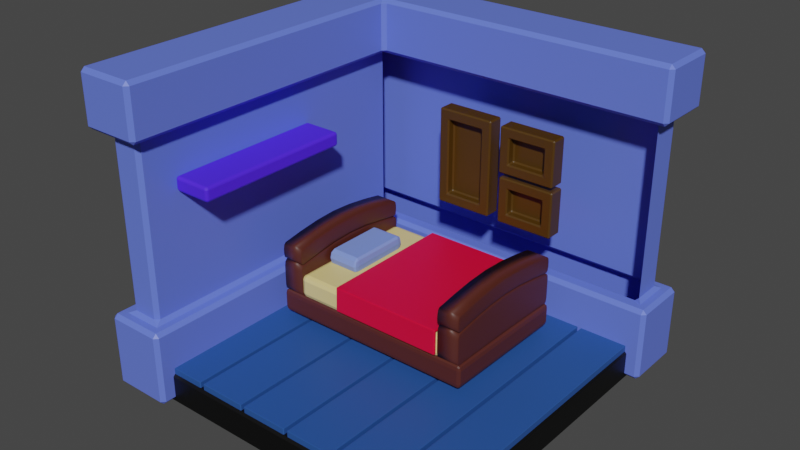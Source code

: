 # Source: test1.blend  (saved by Blender 3.6.13; exported with 4.5.12 LTS)
import bpy
from mathutils import Matrix  # noqa: F401  (used for matrix-valued properties, if any)

bpy.ops.wm.read_factory_settings(use_empty=True)
scene = bpy.context.scene
scene.name = 'Scene'

# ---- materials (node trees are filled in below, after node groups)
mat_floor = bpy.data.materials.new('floor')
mat_floor.use_transparent_shadow = False
mat_planks = bpy.data.materials.new('planks')
mat_planks.use_transparent_shadow = False
mat_wall = bpy.data.materials.new('wall')
mat_wall.use_transparent_shadow = False
mat_photo_frame = bpy.data.materials.new('photo frame')
mat_photo_frame.use_transparent_shadow = False
mat_shelf = bpy.data.materials.new('shelf')
mat_shelf.use_transparent_shadow = False
mat_bed_frame = bpy.data.materials.new('bed frame')
mat_bed_frame.use_transparent_shadow = False
mat_mattress = bpy.data.materials.new('mattress')
mat_mattress.use_transparent_shadow = False
mat_blanket = bpy.data.materials.new('blanket')
mat_blanket.use_transparent_shadow = False
mat_pillow = bpy.data.materials.new('pillow')
mat_pillow.use_transparent_shadow = False

# ---- material node trees
mat_floor.use_nodes = True; mat_floor.node_tree.nodes.clear()
_N = mat_floor.node_tree.nodes; _L = mat_floor.node_tree.links
n0 = _N.new('ShaderNodeBsdfPrincipled'); n0.name = 'Principled BSDF'; n0.location = (10, 300)
n0.distribution = 'GGX'
n0.subsurface_method = 'RANDOM_WALK_SKIN'
n0.inputs[0].default_value = (0.0, 0.0, 0.0, 1.0)
n0.inputs[3].default_value = 1.45
n0.inputs[27].default_value = (0.0, 0.0, 0.0, 1.0)
n0.inputs[28].default_value = 1.0
n1 = _N.new('ShaderNodeOutputMaterial'); n1.name = 'Material Output'; n1.location = (300, 300)
_L.new(n0.outputs[0], n1.inputs[0])
n1.is_active_output = True
mat_planks.use_nodes = True; mat_planks.node_tree.nodes.clear()
_N = mat_planks.node_tree.nodes; _L = mat_planks.node_tree.links
n0 = _N.new('ShaderNodeBsdfPrincipled'); n0.name = 'Principled BSDF'; n0.location = (10, 300)
n0.distribution = 'GGX'
n0.subsurface_method = 'RANDOM_WALK_SKIN'
n0.inputs[0].default_value = (0.0214, 0.08696, 0.3262, 1.0)
n0.inputs[3].default_value = 1.45
n0.inputs[27].default_value = (0.0, 0.0, 0.0, 1.0)
n0.inputs[28].default_value = 1.0
n1 = _N.new('ShaderNodeOutputMaterial'); n1.name = 'Material Output'; n1.location = (300, 300)
_L.new(n0.outputs[0], n1.inputs[0])
n1.is_active_output = True
mat_wall.use_nodes = True; mat_wall.node_tree.nodes.clear()
_N = mat_wall.node_tree.nodes; _L = mat_wall.node_tree.links
n0 = _N.new('ShaderNodeBsdfPrincipled'); n0.name = 'Principled BSDF'; n0.location = (10, 300)
n0.distribution = 'GGX'
n0.subsurface_method = 'RANDOM_WALK_SKIN'
n0.inputs[0].default_value = (0.1269, 0.1909, 0.8, 1.0)
n0.inputs[3].default_value = 1.45
n0.inputs[27].default_value = (0.0, 0.0, 0.0, 1.0)
n0.inputs[28].default_value = 1.0
n1 = _N.new('ShaderNodeOutputMaterial'); n1.name = 'Material Output'; n1.location = (300, 300)
_L.new(n0.outputs[0], n1.inputs[0])
n1.is_active_output = True
mat_photo_frame.use_nodes = True; mat_photo_frame.node_tree.nodes.clear()
_N = mat_photo_frame.node_tree.nodes; _L = mat_photo_frame.node_tree.links
n0 = _N.new('ShaderNodeBsdfPrincipled'); n0.name = 'Principled BSDF'; n0.location = (10, 300)
n0.distribution = 'GGX'
n0.subsurface_method = 'RANDOM_WALK_SKIN'
n0.inputs[0].default_value = (0.07051, 0.0309, 0.0, 1.0)
n0.inputs[3].default_value = 1.45
n0.inputs[27].default_value = (0.0, 0.0, 0.0, 1.0)
n0.inputs[28].default_value = 1.0
n1 = _N.new('ShaderNodeOutputMaterial'); n1.name = 'Material Output'; n1.location = (300, 300)
_L.new(n0.outputs[0], n1.inputs[0])
n1.is_active_output = True
mat_shelf.use_nodes = True; mat_shelf.node_tree.nodes.clear()
_N = mat_shelf.node_tree.nodes; _L = mat_shelf.node_tree.links
n0 = _N.new('ShaderNodeBsdfPrincipled'); n0.name = 'Principled BSDF'; n0.location = (10, 300)
n0.distribution = 'GGX'
n0.subsurface_method = 'RANDOM_WALK_SKIN'
n0.inputs[0].default_value = (0.07806, 0.02055, 1.0, 1.0)
n0.inputs[3].default_value = 1.45
n0.inputs[27].default_value = (0.0, 0.0, 0.0, 1.0)
n0.inputs[28].default_value = 1.0
n1 = _N.new('ShaderNodeOutputMaterial'); n1.name = 'Material Output'; n1.location = (300, 300)
_L.new(n0.outputs[0], n1.inputs[0])
n1.is_active_output = True
mat_bed_frame.use_nodes = True; mat_bed_frame.node_tree.nodes.clear()
_N = mat_bed_frame.node_tree.nodes; _L = mat_bed_frame.node_tree.links
n0 = _N.new('ShaderNodeBsdfPrincipled'); n0.name = 'Principled BSDF'; n0.location = (10, 300)
n0.distribution = 'GGX'
n0.subsurface_method = 'RANDOM_WALK_SKIN'
n0.inputs[0].default_value = (0.08321, 0.01773, 0.009922, 1.0)
n0.inputs[3].default_value = 1.45
n0.inputs[27].default_value = (0.0, 0.0, 0.0, 1.0)
n0.inputs[28].default_value = 1.0
n1 = _N.new('ShaderNodeOutputMaterial'); n1.name = 'Material Output'; n1.location = (300, 300)
_L.new(n0.outputs[0], n1.inputs[0])
n1.is_active_output = True
mat_mattress.use_nodes = True; mat_mattress.node_tree.nodes.clear()
_N = mat_mattress.node_tree.nodes; _L = mat_mattress.node_tree.links
n0 = _N.new('ShaderNodeBsdfPrincipled'); n0.name = 'Principled BSDF'; n0.location = (10, 300)
n0.distribution = 'GGX'
n0.subsurface_method = 'RANDOM_WALK_SKIN'
n0.inputs[0].default_value = (0.8, 0.638, 0.2426, 1.0)
n0.inputs[3].default_value = 1.45
n0.inputs[27].default_value = (0.0, 0.0, 0.0, 1.0)
n0.inputs[28].default_value = 1.0
n1 = _N.new('ShaderNodeOutputMaterial'); n1.name = 'Material Output'; n1.location = (300, 300)
_L.new(n0.outputs[0], n1.inputs[0])
n1.is_active_output = True
mat_blanket.use_nodes = True; mat_blanket.node_tree.nodes.clear()
_N = mat_blanket.node_tree.nodes; _L = mat_blanket.node_tree.links
n0 = _N.new('ShaderNodeBsdfPrincipled'); n0.name = 'Principled BSDF'; n0.location = (10, 300)
n0.distribution = 'GGX'
n0.subsurface_method = 'RANDOM_WALK_SKIN'
n0.inputs[0].default_value = (0.8, 0.0, 0.03301, 1.0)
n0.inputs[3].default_value = 1.45
n0.inputs[27].default_value = (0.0, 0.0, 0.0, 1.0)
n0.inputs[28].default_value = 1.0
n1 = _N.new('ShaderNodeOutputMaterial'); n1.name = 'Material Output'; n1.location = (300, 300)
_L.new(n0.outputs[0], n1.inputs[0])
n1.is_active_output = True
mat_pillow.use_nodes = True; mat_pillow.node_tree.nodes.clear()
_N = mat_pillow.node_tree.nodes; _L = mat_pillow.node_tree.links
n0 = _N.new('ShaderNodeBsdfPrincipled'); n0.name = 'Principled BSDF'; n0.location = (10, 300)
n0.distribution = 'GGX'
n0.subsurface_method = 'RANDOM_WALK_SKIN'
n0.inputs[0].default_value = (0.2119, 0.3095, 0.8, 1.0)
n0.inputs[3].default_value = 1.45
n0.inputs[27].default_value = (0.0, 0.0, 0.0, 1.0)
n0.inputs[28].default_value = 1.0
n1 = _N.new('ShaderNodeOutputMaterial'); n1.name = 'Material Output'; n1.location = (300, 300)
_L.new(n0.outputs[0], n1.inputs[0])
n1.is_active_output = True

# ---- world
world_world = bpy.data.worlds.new('World'); scene.world = world_world
world_world.use_nodes = True; world_world.node_tree.nodes.clear()
_N = world_world.node_tree.nodes; _L = world_world.node_tree.links
n0 = _N.new('ShaderNodeOutputWorld'); n0.name = 'World Output'; n0.location = (300, 300)
n1 = _N.new('ShaderNodeBackground'); n1.name = 'Background'; n1.location = (10, 300)
n1.inputs[0].default_value = (0.05088, 0.05088, 0.05088, 1.0)
_L.new(n1.outputs[0], n0.inputs[0])
n0.is_active_output = True
world_world.color = (0.05088, 0.05088, 0.05088)
world_world.use_sun_shadow = False
world_world.sun_shadow_jitter_overblur = 0.0

# ---- meshes
me_plane = bpy.data.meshes.new('Plane')
me_plane.from_pydata([(-1.0, -1.0, 0.0), (1.0, -1.0, 0.0), (-1.0, 1.0, 0.0), (1.0, 1.0, 0.0)], [], [(0, 1, 3, 2)])
_uv = me_plane.uv_layers.new(name='UVMap')
_uv.uv.foreach_set('vector', [0.0, 0.0, 1.0, 0.0, 1.0, 1.0, 0.0, 1.0])
me_plane.materials.append(mat_floor)
me_plane.update()
me_plane_001 = bpy.data.meshes.new('Plane.001')
me_plane_001.from_pydata([(-1.146, -0.9953, 0.1896), (-0.7895, -0.9953, 0.1896), (-1.146, 1.005, 0.1896), (-0.7895, 1.005, 0.1896)], [], [(0, 1, 3, 2)])
_uv = me_plane_001.uv_layers.new(name='UVMap')
_uv.uv.foreach_set('vector', [0.0, 0.0, 1.0, 0.0, 1.0, 1.0, 0.0, 1.0])
me_plane_001.materials.append(mat_planks)
me_plane_001.update()
me_cube_005 = bpy.data.meshes.new('Cube.005')
me_cube_005.from_pydata([(-1.21, -1.0, -0.1781), (-1.21, -1.0, 1.822), (-1.21, 1.21, -0.1781), (-1.21, 1.21, 1.822), (1.0, 1.21, -0.1781), (1.0, 1.21, 1.822), (-1.0, -1.0, -0.1781), (-1.0, -1.0, 1.822), (-1.0, 1.0, -0.1781), (-1.0, 1.0, 1.822), (1.0, 1.0, -0.1781), (1.0, 1.0, 1.822), (1.093, 1.303, 1.822), (1.093, 1.303, -0.1781), (-1.303, 1.303, 1.822), (-1.303, -1.093, 1.822), (-1.303, -1.093, -0.1781), (-1.303, 1.303, -0.1781), (-1.21, -1.0, 1.467), (-1.21, -1.0, 0.3085), (-1.21, 1.21, 0.3085), (-1.21, 1.21, 1.467), (1.0, 1.21, 0.3085), (1.0, 1.21, 1.467), (-1.0, -1.0, 0.3085), (-1.0, -1.0, 1.467), (-1.0, 1.0, 1.467), (-1.0, 1.0, 0.3085), (1.0, 1.0, 1.467), (1.0, 1.0, 0.3085), (-0.9069, 0.9069, -0.1781), (-0.9069, -1.093, -0.1781), (-0.9069, -1.093, 1.822), (-0.9069, 0.9069, 1.822), (1.093, 0.9069, -0.1781), (1.093, 0.9069, 1.822), (1.093, 1.303, 1.467), (1.093, 0.9069, 1.467), (1.093, 0.9069, 0.3085), (1.093, 1.303, 0.3085), (-1.303, -1.093, 0.3085), (-0.9069, -1.093, 0.3085), (-0.9069, -1.093, 1.467), (-1.303, -1.093, 1.467), (-0.9069, 0.9069, 1.467), (-0.9069, 0.9069, 0.3085), (-1.303, 1.303, 1.467), (-1.303, 1.303, 0.3085)], [], [(5, 11, 35, 12), (4, 2, 17, 13), (8, 10, 34, 30), (40, 16, 31, 41), (0, 2, 8, 6), (21, 18, 43, 46), (3, 1, 7, 9), (2, 4, 10, 8), (5, 3, 9, 11), (28, 23, 36, 37), (10, 4, 13, 34), (26, 28, 37, 44), (20, 22, 39, 47), (1, 3, 14, 15), (18, 25, 42, 43), (9, 7, 32, 33), (23, 28, 29, 22), (19, 24, 25, 18), (26, 25, 24, 27), (21, 23, 22, 20), (18, 21, 20, 19), (23, 21, 46, 36), (13, 39, 38, 34), (31, 30, 45, 41), (17, 47, 39, 13), (42, 44, 33, 32), (36, 12, 35, 37), (16, 40, 47, 17), (44, 37, 35, 33), (30, 34, 38, 45), (46, 14, 12, 36), (43, 15, 14, 46), (15, 43, 42, 32), (19, 20, 47, 40), (11, 9, 33, 35), (29, 27, 45, 38), (3, 5, 12, 14), (22, 29, 38, 39), (25, 26, 44, 42), (0, 6, 31, 16), (27, 24, 41, 45), (6, 8, 30, 31), (24, 19, 40, 41), (2, 0, 16, 17), (7, 1, 15, 32)])
_uv = me_cube_005.uv_layers.new(name='UVMap')
_uv.uv.foreach_set('vector', [0.625, 0.5, 0.625, 0.5, 0.625, 0.5, 0.625, 0.5, 0.375, 0.5, 0.375, 0.25, 0.375, 0.25, 0.375, 0.5, 0.375, 0.25, 0.375, 0.5, 0.375, 0.5, 0.375, 0.25, 0.4276, 0.0, 0.375, 0.0, 0.375, 0.0, 0.4276, 0.0, 0.375, 0.0, 0.375, 0.25, 0.375, 0.25, 0.375, 0.0, 0.5724, 0.25, 0.5724, 0.0, 0.5724, 0.0, 0.5724, 0.25, 0.625, 0.25, 0.625, 0.0, 0.625, 0.0, 0.625, 0.25, 0.375, 0.25, 0.375, 0.5, 0.375, 0.5, 0.375, 0.25, 0.625, 0.5, 0.625, 0.25, 0.625, 0.25, 0.625, 0.5, 0.5724, 0.5, 0.5724, 0.5, 0.5724, 0.5, 0.5724, 0.5, 0.375, 0.5, 0.375, 0.5, 0.375, 0.5, 0.375, 0.5, 0.5724, 0.25, 0.5724, 0.5, 0.5724, 0.5, 0.5724, 0.25, 0.4276, 0.25, 0.4276, 0.5, 0.4276, 0.5, 0.4276, 0.25, 0.625, 0.0, 0.625, 0.25, 0.625, 0.25, 0.625, 0.0, 0.5724, 0.0, 0.5724, 0.0, 0.5724, 0.0, 0.5724, 0.0, 0.625, 0.25, 0.625, 0.0, 0.625, 0.0, 0.625, 0.25, 0.5724, 0.5, 0.5724, 0.5, 0.4276, 0.5, 0.4276, 0.5, 0.4276, 0.0, 0.4276, 0.0, 0.5724, 0.0, 0.5724, 0.0, 0.5724, 0.25, 0.5724, 0.0, 0.4276, 0.0, 0.4276, 0.25, 0.5724, 0.25, 0.5724, 0.5, 0.4276, 0.5, 0.4276, 0.25, 0.5724, 0.0, 0.5724, 0.25, 0.4276, 0.25, 0.4276, 0.0, 0.5724, 0.5, 0.5724, 0.25, 0.5724, 0.25, 0.5724, 0.5, 0.375, 0.5, 0.4276, 0.5, 0.4276, 0.5, 0.375, 0.5, 0.375, 0.0, 0.375, 0.25, 0.4276, 0.25, 0.4276, 0.0, 0.375, 0.25, 0.4276, 0.25, 0.4276, 0.5, 0.375, 0.5, 0.5724, 0.0, 0.5724, 0.25, 0.625, 0.25, 0.625, 0.0, 0.5724, 0.5, 0.625, 0.5, 0.625, 0.5, 0.5724, 0.5, 0.375, 0.0, 0.4276, 0.0, 0.4276, 0.25, 0.375, 0.25, 0.5724, 0.25, 0.5724, 0.5, 0.625, 0.5, 0.625, 0.25, 0.375, 0.25, 0.375, 0.5, 0.4276, 0.5, 0.4276, 0.25, 0.5724, 0.25, 0.625, 0.25, 0.625, 0.5, 0.5724, 0.5, 0.5724, 0.0, 0.625, 0.0, 0.625, 0.25, 0.5724, 0.25, 0.625, 0.0, 0.5724, 0.0, 0.5724, 0.0, 0.625, 0.0, 0.4276, 0.0, 0.4276, 0.25, 0.4276, 0.25, 0.4276, 0.0, 0.625, 0.5, 0.625, 0.25, 0.625, 0.25, 0.625, 0.5, 0.4276, 0.5, 0.4276, 0.25, 0.4276, 0.25, 0.4276, 0.5, 0.625, 0.25, 0.625, 0.5, 0.625, 0.5, 0.625, 0.25, 0.4276, 0.5, 0.4276, 0.5, 0.4276, 0.5, 0.4276, 0.5, 0.5724, 0.0, 0.5724, 0.25, 0.5724, 0.25, 0.5724, 0.0, 0.375, 0.0, 0.375, 0.0, 0.375, 0.0, 0.375, 0.0, 0.4276, 0.25, 0.4276, 0.0, 0.4276, 0.0, 0.4276, 0.25, 0.375, 0.0, 0.375, 0.25, 0.375, 0.25, 0.375, 0.0, 0.4276, 0.0, 0.4276, 0.0, 0.4276, 0.0, 0.4276, 0.0, 0.375, 0.25, 0.375, 0.0, 0.375, 0.0, 0.375, 0.25, 0.625, 0.0, 0.625, 0.0, 0.625, 0.0, 0.625, 0.0])
me_cube_005.materials.append(mat_wall)
me_cube_005.update()
me_cube_006 = bpy.data.meshes.new('Cube.006')
me_cube_006.from_pydata([(-0.1951, 1.0, 1.128), (-0.1951, 1.0, 0.6158), (-0.5028, 1.0, 1.128), (-0.5028, 1.0, 0.6158), (-0.4476, 0.9099, 1.072), (-0.4476, 0.9099, 0.671), (-0.2503, 0.9099, 1.072), (-0.2503, 0.9099, 0.671), (-0.5028, 0.9099, 1.128), (-0.5028, 0.9099, 0.6158), (-0.1951, 0.9099, 1.128), (-0.1951, 0.9099, 0.6158), (-0.4476, 0.9559, 1.072), (-0.4476, 0.9559, 0.671), (-0.2503, 0.9559, 1.072), (-0.2503, 0.9559, 0.671), (0.1678, 1.0, 1.123), (0.1678, 1.0, 0.878), (-0.14, 1.0, 1.123), (-0.14, 1.0, 0.878), (-0.08483, 0.9099, 1.068), (-0.08483, 0.9099, 0.9332), (0.1125, 0.9099, 1.068), (0.1125, 0.9099, 0.9332), (-0.14, 0.9099, 1.123), (-0.14, 0.9099, 0.878), (0.1678, 0.9099, 1.123), (0.1678, 0.9099, 0.878), (-0.08483, 0.9559, 1.068), (-0.08483, 0.9559, 0.9332), (0.1125, 0.9559, 1.068), (0.1125, 0.9559, 0.9332), (0.1718, 1.0, 0.8567), (0.1718, 1.0, 0.6117), (-0.136, 1.0, 0.8567), (-0.136, 1.0, 0.6117), (-0.08075, 0.9099, 0.8015), (-0.08075, 0.9099, 0.6669), (0.1166, 0.9099, 0.8015), (0.1166, 0.9099, 0.6669), (-0.136, 0.9099, 0.8567), (-0.136, 0.9099, 0.6117), (0.1718, 0.9099, 0.8567), (0.1718, 0.9099, 0.6117), (-0.08075, 0.9559, 0.8015), (-0.08075, 0.9559, 0.6669), (0.1166, 0.9559, 0.8015), (0.1166, 0.9559, 0.6669)], [], [(2, 3, 1, 0), (6, 7, 15, 14), (1, 3, 9, 11), (2, 0, 10, 8), (0, 1, 11, 10), (3, 2, 8, 9), (4, 5, 9, 8), (6, 4, 8, 10), (7, 6, 10, 11), (5, 7, 11, 9), (12, 14, 15, 13), (5, 4, 12, 13), (7, 5, 13, 15), (4, 6, 14, 12), (18, 19, 17, 16), (22, 23, 31, 30), (17, 19, 25, 27), (18, 16, 26, 24), (16, 17, 27, 26), (19, 18, 24, 25), (20, 21, 25, 24), (22, 20, 24, 26), (23, 22, 26, 27), (21, 23, 27, 25), (28, 30, 31, 29), (21, 20, 28, 29), (23, 21, 29, 31), (20, 22, 30, 28), (34, 35, 33, 32), (38, 39, 47, 46), (33, 35, 41, 43), (34, 32, 42, 40), (32, 33, 43, 42), (35, 34, 40, 41), (36, 37, 41, 40), (38, 36, 40, 42), (39, 38, 42, 43), (37, 39, 43, 41), (44, 46, 47, 45), (37, 36, 44, 45), (39, 37, 45, 47), (36, 38, 46, 44)])
_uv = me_cube_006.uv_layers.new(name='UVMap')
_uv.uv.foreach_set('vector', [0.5724, 0.5, 0.4276, 0.5, 0.4276, 0.25, 0.5724, 0.25, 0.5556, 0.2948, 0.4444, 0.2948, 0.4444, 0.2948, 0.5556, 0.2948, 0.4276, 0.25, 0.4276, 0.5, 0.4276, 0.5, 0.4276, 0.25, 0.5724, 0.5, 0.5724, 0.25, 0.5724, 0.25, 0.5724, 0.5, 0.5724, 0.25, 0.4276, 0.25, 0.4276, 0.25, 0.5724, 0.25, 0.4276, 0.5, 0.5724, 0.5, 0.5724, 0.5, 0.4276, 0.5, 0.5556, 0.4552, 0.4444, 0.4552, 0.4276, 0.5, 0.5724, 0.5, 0.5556, 0.2948, 0.5556, 0.4552, 0.5724, 0.5, 0.5724, 0.25, 0.4444, 0.2948, 0.5556, 0.2948, 0.5724, 0.25, 0.4276, 0.25, 0.4444, 0.4552, 0.4444, 0.2948, 0.4276, 0.25, 0.4276, 0.5, 0.5556, 0.4552, 0.5556, 0.2948, 0.4444, 0.2948, 0.4444, 0.4552, 0.4444, 0.4552, 0.5556, 0.4552, 0.5556, 0.4552, 0.4444, 0.4552, 0.4444, 0.2948, 0.4444, 0.4552, 0.4444, 0.4552, 0.4444, 0.2948, 0.5556, 0.4552, 0.5556, 0.2948, 0.5556, 0.2948, 0.5556, 0.4552, 0.5724, 0.5, 0.4276, 0.5, 0.4276, 0.25, 0.5724, 0.25, 0.5556, 0.2948, 0.4444, 0.2948, 0.4444, 0.2948, 0.5556, 0.2948, 0.4276, 0.25, 0.4276, 0.5, 0.4276, 0.5, 0.4276, 0.25, 0.5724, 0.5, 0.5724, 0.25, 0.5724, 0.25, 0.5724, 0.5, 0.5724, 0.25, 0.4276, 0.25, 0.4276, 0.25, 0.5724, 0.25, 0.4276, 0.5, 0.5724, 0.5, 0.5724, 0.5, 0.4276, 0.5, 0.5556, 0.4552, 0.4444, 0.4552, 0.4276, 0.5, 0.5724, 0.5, 0.5556, 0.2948, 0.5556, 0.4552, 0.5724, 0.5, 0.5724, 0.25, 0.4444, 0.2948, 0.5556, 0.2948, 0.5724, 0.25, 0.4276, 0.25, 0.4444, 0.4552, 0.4444, 0.2948, 0.4276, 0.25, 0.4276, 0.5, 0.5556, 0.4552, 0.5556, 0.2948, 0.4444, 0.2948, 0.4444, 0.4552, 0.4444, 0.4552, 0.5556, 0.4552, 0.5556, 0.4552, 0.4444, 0.4552, 0.4444, 0.2948, 0.4444, 0.4552, 0.4444, 0.4552, 0.4444, 0.2948, 0.5556, 0.4552, 0.5556, 0.2948, 0.5556, 0.2948, 0.5556, 0.4552, 0.5724, 0.5, 0.4276, 0.5, 0.4276, 0.25, 0.5724, 0.25, 0.5556, 0.2948, 0.4444, 0.2948, 0.4444, 0.2948, 0.5556, 0.2948, 0.4276, 0.25, 0.4276, 0.5, 0.4276, 0.5, 0.4276, 0.25, 0.5724, 0.5, 0.5724, 0.25, 0.5724, 0.25, 0.5724, 0.5, 0.5724, 0.25, 0.4276, 0.25, 0.4276, 0.25, 0.5724, 0.25, 0.4276, 0.5, 0.5724, 0.5, 0.5724, 0.5, 0.4276, 0.5, 0.5556, 0.4552, 0.4444, 0.4552, 0.4276, 0.5, 0.5724, 0.5, 0.5556, 0.2948, 0.5556, 0.4552, 0.5724, 0.5, 0.5724, 0.25, 0.4444, 0.2948, 0.5556, 0.2948, 0.5724, 0.25, 0.4276, 0.25, 0.4444, 0.4552, 0.4444, 0.2948, 0.4276, 0.25, 0.4276, 0.5, 0.5556, 0.4552, 0.5556, 0.2948, 0.4444, 0.2948, 0.4444, 0.4552, 0.4444, 0.4552, 0.5556, 0.4552, 0.5556, 0.4552, 0.4444, 0.4552, 0.4444, 0.2948, 0.4444, 0.4552, 0.4444, 0.4552, 0.4444, 0.2948, 0.5556, 0.4552, 0.5556, 0.2948, 0.5556, 0.2948, 0.5556, 0.4552])
me_cube_006.materials.append(mat_photo_frame)
me_cube_006.update()
me_cube_007 = bpy.data.meshes.new('Cube.007')
me_cube_007.from_pydata([(-1.0, 0.2844, 1.074), (-1.0, 0.2844, 1.167), (-1.0, -0.7694, 1.167), (-1.0, -0.7694, 1.074), (-0.7427, 0.2844, 1.074), (-0.7427, 0.2844, 1.167), (-0.7427, -0.7694, 1.167), (-0.7427, -0.7694, 1.074)], [], [(2, 3, 0, 1), (6, 5, 4, 7), (0, 3, 7, 4), (3, 2, 6, 7), (2, 1, 5, 6), (1, 0, 4, 5)])
_uv = me_cube_007.uv_layers.new(name='UVMap')
_uv.uv.foreach_set('vector', [0.5724, 0.25, 0.4276, 0.25, 0.4276, 0.0, 0.5724, 0.0, 0.5724, 0.25, 0.5724, 0.0, 0.4276, 0.0, 0.4276, 0.25, 0.4276, 0.0, 0.4276, 0.25, 0.4276, 0.25, 0.4276, 0.0, 0.4276, 0.25, 0.5724, 0.25, 0.5724, 0.25, 0.4276, 0.25, 0.5724, 0.25, 0.5724, 0.0, 0.5724, 0.0, 0.5724, 0.25, 0.5724, 0.0, 0.4276, 0.0, 0.4276, 0.0, 0.5724, 0.0])
me_cube_007.materials.append(mat_shelf)
me_cube_007.update()
me_plane_005 = bpy.data.meshes.new('Plane.005')
me_plane_005.from_pydata([(-1.0, -1.0, 0.0), (1.0, -1.0, 0.0), (-1.0, 1.0, 0.0), (1.0, 1.0, 0.0), (-1.0, 1.0, -0.1494), (-1.0, -1.0, -0.1494), (1.0, -1.0, -0.1494), (1.0, 1.0, -0.1494)], [], [(0, 2, 3, 1), (5, 6, 7, 4), (1, 3, 7, 6), (2, 0, 5, 4), (3, 2, 4, 7), (0, 1, 6, 5)])
_uv = me_plane_005.uv_layers.new(name='UVMap')
_uv.uv.foreach_set('vector', [0.0, 0.0, 0.0, 1.0, 1.0, 1.0, 1.0, 0.0, 0.0, 0.0, 1.0, 0.0, 1.0, 1.0, 0.0, 1.0, 1.0, 0.0, 1.0, 1.0, 1.0, 1.0, 1.0, 0.0, 0.0, 1.0, 0.0, 0.0, 0.0, 0.0, 0.0, 1.0, 1.0, 1.0, 0.0, 1.0, 0.0, 1.0, 1.0, 1.0, 0.0, 0.0, 1.0, 0.0, 1.0, 0.0, 0.0, 0.0])
me_plane_005.materials.append(mat_bed_frame)
me_plane_005.update()
me_plane_006 = bpy.data.meshes.new('Plane.006')
me_plane_006.from_pydata([(-1.0, -1.0, 0.07247), (1.0, -1.0, 0.07247), (-1.0, 1.0, 0.07247), (1.0, 1.0, 0.07247), (-1.0, 1.0, -0.1352), (-1.0, -1.0, -0.1352), (1.0, -1.0, -0.1352), (1.0, 1.0, -0.1352), (-1.0, 0.6667, 0.09841), (-1.0, 0.3333, 0.1176), (-1.0, -2.98e-08, 0.1251), (-1.0, -0.3333, 0.1176), (-1.0, -0.6667, 0.09841), (1.0, -0.6667, 0.09841), (1.0, -0.3333, 0.1176), (1.0, 2.98e-08, 0.1251), (1.0, 0.3333, 0.1176), (1.0, 0.6667, 0.09841), (-1.0, 0.6667, -0.1313), (-1.0, 0.3333, -0.1292), (-1.0, -2.98e-08, -0.1271), (-1.0, -0.3333, -0.1292), (-1.0, -0.6667, -0.1313), (1.0, -0.6667, -0.1313), (1.0, -0.3333, -0.1292), (1.0, 2.98e-08, -0.1271), (1.0, 0.3333, -0.1292), (1.0, 0.6667, -0.1313), (-1.0, -1.006, 0.1876), (1.0, -1.006, 0.1876), (-1.0, 0.9937, 0.1876), (1.0, 0.9937, 0.1876), (-1.0, 0.6603, 0.2135), (-1.0, 0.327, 0.2327), (-1.0, -0.006333, 0.2402), (-1.0, -0.3397, 0.2327), (-1.0, -0.673, 0.2135), (1.0, -0.673, 0.2135), (1.0, -0.3397, 0.2327), (1.0, -0.006333, 0.2402), (1.0, 0.327, 0.2327), (1.0, 0.6603, 0.2135), (-1.0, -1.006, 0.08097), (1.0, -1.006, 0.08097), (-1.0, 0.9937, 0.08097), (1.0, 0.9937, 0.08097), (-1.0, 0.6603, 0.1069), (-1.0, 0.327, 0.1261), (-1.0, -0.006333, 0.1336), (-1.0, -0.3397, 0.1261), (-1.0, -0.673, 0.1069), (1.0, -0.673, 0.1069), (1.0, -0.3397, 0.1261), (1.0, -0.006333, 0.1336), (1.0, 0.327, 0.1261), (1.0, 0.6603, 0.1069)], [], [(8, 2, 3, 17), (18, 27, 7, 4), (17, 3, 7, 27), (12, 0, 5, 22), (3, 2, 4, 7), (0, 1, 6, 5), (2, 8, 18, 4), (8, 9, 19, 18), (9, 10, 20, 19), (10, 11, 21, 20), (11, 12, 22, 21), (1, 13, 23, 6), (13, 14, 24, 23), (14, 15, 25, 24), (15, 16, 26, 25), (16, 17, 27, 26), (5, 6, 23, 22), (22, 23, 24, 21), (21, 24, 25, 20), (20, 25, 26, 19), (19, 26, 27, 18), (0, 12, 13, 1), (12, 11, 14, 13), (11, 10, 15, 14), (10, 9, 16, 15), (9, 8, 17, 16), (32, 41, 31, 30), (28, 29, 37, 36), (36, 37, 38, 35), (35, 38, 39, 34), (34, 39, 40, 33), (33, 40, 41, 32), (46, 44, 45, 55), (42, 50, 51, 43), (50, 49, 52, 51), (49, 48, 53, 52), (48, 47, 54, 53), (47, 46, 55, 54), (41, 40, 54, 55), (34, 33, 47, 48), (35, 34, 48, 49), (28, 36, 50, 42), (36, 35, 49, 50), (29, 28, 42, 43), (37, 29, 43, 51), (31, 41, 55, 45), (38, 37, 51, 52), (30, 31, 45, 44), (39, 38, 52, 53), (32, 30, 44, 46), (40, 39, 53, 54), (33, 32, 46, 47)])
me_plane_006.polygons.foreach_set('use_smooth', [True] * 52)
_uv = me_plane_006.uv_layers.new(name='UVMap')
_uv.uv.foreach_set('vector', [0.0, 0.8333, 0.0, 1.0, 1.0, 1.0, 1.0, 0.8333, 0.0, 0.8333, 1.0, 0.8333, 1.0, 1.0, 0.0, 1.0, 1.0, 0.8333, 1.0, 1.0, 1.0, 1.0, 1.0, 0.8333, 0.0, 0.1667, 0.0, 0.0, 0.0, 0.0, 0.0, 0.1667, 1.0, 1.0, 0.0, 1.0, 0.0, 1.0, 1.0, 1.0, 0.0, 0.0, 1.0, 0.0, 1.0, 0.0, 0.0, 0.0, 0.0, 1.0, 0.0, 0.8333, 0.0, 0.8333, 0.0, 1.0, 0.0, 0.8333, 0.0, 0.6667, 0.0, 0.6667, 0.0, 0.8333, 0.0, 0.6667, 0.0, 0.5, 0.0, 0.5, 0.0, 0.6667, 0.0, 0.5, 0.0, 0.3333, 0.0, 0.3333, 0.0, 0.5, 0.0, 0.3333, 0.0, 0.1667, 0.0, 0.1667, 0.0, 0.3333, 1.0, 0.0, 1.0, 0.1667, 1.0, 0.1667, 1.0, 0.0, 1.0, 0.1667, 1.0, 0.3333, 1.0, 0.3333, 1.0, 0.1667, 1.0, 0.3333, 1.0, 0.5, 1.0, 0.5, 1.0, 0.3333, 1.0, 0.5, 1.0, 0.6667, 1.0, 0.6667, 1.0, 0.5, 1.0, 0.6667, 1.0, 0.8333, 1.0, 0.8333, 1.0, 0.6667, 0.0, 0.0, 1.0, 0.0, 1.0, 0.1667, 0.0, 0.1667, 0.0, 0.1667, 1.0, 0.1667, 1.0, 0.3333, 0.0, 0.3333, 0.0, 0.3333, 1.0, 0.3333, 1.0, 0.5, 0.0, 0.5, 0.0, 0.5, 1.0, 0.5, 1.0, 0.6667, 0.0, 0.6667, 0.0, 0.6667, 1.0, 0.6667, 1.0, 0.8333, 0.0, 0.8333, 0.0, 0.0, 0.0, 0.1667, 1.0, 0.1667, 1.0, 0.0, 0.0, 0.1667, 0.0, 0.3333, 1.0, 0.3333, 1.0, 0.1667, 0.0, 0.3333, 0.0, 0.5, 1.0, 0.5, 1.0, 0.3333, 0.0, 0.5, 0.0, 0.6667, 1.0, 0.6667, 1.0, 0.5, 0.0, 0.6667, 0.0, 0.8333, 1.0, 0.8333, 1.0, 0.6667, 0.0, 0.8333, 1.0, 0.8333, 1.0, 1.0, 0.0, 1.0, 0.0, 0.0, 1.0, 0.0, 1.0, 0.1667, 0.0, 0.1667, 0.0, 0.1667, 1.0, 0.1667, 1.0, 0.3333, 0.0, 0.3333, 0.0, 0.3333, 1.0, 0.3333, 1.0, 0.5, 0.0, 0.5, 0.0, 0.5, 1.0, 0.5, 1.0, 0.6667, 0.0, 0.6667, 0.0, 0.6667, 1.0, 0.6667, 1.0, 0.8333, 0.0, 0.8333, 0.0, 0.8333, 0.0, 1.0, 1.0, 1.0, 1.0, 0.8333, 0.0, 0.0, 0.0, 0.1667, 1.0, 0.1667, 1.0, 0.0, 0.0, 0.1667, 0.0, 0.3333, 1.0, 0.3333, 1.0, 0.1667, 0.0, 0.3333, 0.0, 0.5, 1.0, 0.5, 1.0, 0.3333, 0.0, 0.5, 0.0, 0.6667, 1.0, 0.6667, 1.0, 0.5, 0.0, 0.6667, 0.0, 0.8333, 1.0, 0.8333, 1.0, 0.6667, 1.0, 0.8333, 1.0, 0.6667, 1.0, 0.6667, 1.0, 0.8333, 0.0, 0.5, 0.0, 0.6667, 0.0, 0.6667, 0.0, 0.5, 0.0, 0.3333, 0.0, 0.5, 0.0, 0.5, 0.0, 0.3333, 0.0, 0.0, 0.0, 0.1667, 0.0, 0.1667, 0.0, 0.0, 0.0, 0.1667, 0.0, 0.3333, 0.0, 0.3333, 0.0, 0.1667, 1.0, 0.0, 0.0, 0.0, 0.0, 0.0, 1.0, 0.0, 1.0, 0.1667, 1.0, 0.0, 1.0, 0.0, 1.0, 0.1667, 1.0, 1.0, 1.0, 0.8333, 1.0, 0.8333, 1.0, 1.0, 1.0, 0.3333, 1.0, 0.1667, 1.0, 0.1667, 1.0, 0.3333, 0.0, 1.0, 1.0, 1.0, 1.0, 1.0, 0.0, 1.0, 1.0, 0.5, 1.0, 0.3333, 1.0, 0.3333, 1.0, 0.5, 0.0, 0.8333, 0.0, 1.0, 0.0, 1.0, 0.0, 0.8333, 1.0, 0.6667, 1.0, 0.5, 1.0, 0.5, 1.0, 0.6667, 0.0, 0.6667, 0.0, 0.8333, 0.0, 0.8333, 0.0, 0.6667])
me_plane_006.materials.append(mat_bed_frame)
me_plane_006.update()
me_plane_007 = bpy.data.meshes.new('Plane.007')
me_plane_007.from_pydata([(-1.0, -1.0, 0.07247), (1.0, -1.0, 0.07247), (-1.0, 1.0, 0.07247), (1.0, 1.0, 0.07247), (-1.0, 1.0, -0.1352), (-1.0, -1.0, -0.1352), (1.0, -1.0, -0.1352), (1.0, 1.0, -0.1352), (-1.0, 0.6667, 0.09841), (-1.0, 0.3333, 0.1176), (-1.0, -2.98e-08, 0.1251), (-1.0, -0.3333, 0.1176), (-1.0, -0.6667, 0.09841), (1.0, -0.6667, 0.09841), (1.0, -0.3333, 0.1176), (1.0, 2.98e-08, 0.1251), (1.0, 0.3333, 0.1176), (1.0, 0.6667, 0.09841), (-1.0, 0.6667, -0.1313), (-1.0, 0.3333, -0.1292), (-1.0, -2.98e-08, -0.1271), (-1.0, -0.3333, -0.1292), (-1.0, -0.6667, -0.1313), (1.0, -0.6667, -0.1313), (1.0, -0.3333, -0.1292), (1.0, 2.98e-08, -0.1271), (1.0, 0.3333, -0.1292), (1.0, 0.6667, -0.1313), (-1.0, -1.006, 0.1876), (1.0, -1.006, 0.1876), (-1.0, 0.9937, 0.1876), (1.0, 0.9937, 0.1876), (-1.0, 0.6603, 0.2135), (-1.0, 0.327, 0.2327), (-1.0, -0.006333, 0.2402), (-1.0, -0.3397, 0.2327), (-1.0, -0.673, 0.2135), (1.0, -0.673, 0.2135), (1.0, -0.3397, 0.2327), (1.0, -0.006333, 0.2402), (1.0, 0.327, 0.2327), (1.0, 0.6603, 0.2135), (-1.0, -1.006, 0.08097), (1.0, -1.006, 0.08097), (-1.0, 0.9937, 0.08097), (1.0, 0.9937, 0.08097), (-1.0, 0.6603, 0.1069), (-1.0, 0.327, 0.1261), (-1.0, -0.006333, 0.1336), (-1.0, -0.3397, 0.1261), (-1.0, -0.673, 0.1069), (1.0, -0.673, 0.1069), (1.0, -0.3397, 0.1261), (1.0, -0.006333, 0.1336), (1.0, 0.327, 0.1261), (1.0, 0.6603, 0.1069)], [], [(8, 2, 3, 17), (18, 27, 7, 4), (17, 3, 7, 27), (12, 0, 5, 22), (3, 2, 4, 7), (0, 1, 6, 5), (2, 8, 18, 4), (8, 9, 19, 18), (9, 10, 20, 19), (10, 11, 21, 20), (11, 12, 22, 21), (1, 13, 23, 6), (13, 14, 24, 23), (14, 15, 25, 24), (15, 16, 26, 25), (16, 17, 27, 26), (5, 6, 23, 22), (22, 23, 24, 21), (21, 24, 25, 20), (20, 25, 26, 19), (19, 26, 27, 18), (0, 12, 13, 1), (12, 11, 14, 13), (11, 10, 15, 14), (10, 9, 16, 15), (9, 8, 17, 16), (32, 41, 31, 30), (28, 29, 37, 36), (36, 37, 38, 35), (35, 38, 39, 34), (34, 39, 40, 33), (33, 40, 41, 32), (46, 44, 45, 55), (42, 50, 51, 43), (50, 49, 52, 51), (49, 48, 53, 52), (48, 47, 54, 53), (47, 46, 55, 54), (41, 40, 54, 55), (34, 33, 47, 48), (35, 34, 48, 49), (28, 36, 50, 42), (36, 35, 49, 50), (29, 28, 42, 43), (37, 29, 43, 51), (31, 41, 55, 45), (38, 37, 51, 52), (30, 31, 45, 44), (39, 38, 52, 53), (32, 30, 44, 46), (40, 39, 53, 54), (33, 32, 46, 47)])
me_plane_007.polygons.foreach_set('use_smooth', [True] * 52)
_uv = me_plane_007.uv_layers.new(name='UVMap')
_uv.uv.foreach_set('vector', [0.0, 0.8333, 0.0, 1.0, 1.0, 1.0, 1.0, 0.8333, 0.0, 0.8333, 1.0, 0.8333, 1.0, 1.0, 0.0, 1.0, 1.0, 0.8333, 1.0, 1.0, 1.0, 1.0, 1.0, 0.8333, 0.0, 0.1667, 0.0, 0.0, 0.0, 0.0, 0.0, 0.1667, 1.0, 1.0, 0.0, 1.0, 0.0, 1.0, 1.0, 1.0, 0.0, 0.0, 1.0, 0.0, 1.0, 0.0, 0.0, 0.0, 0.0, 1.0, 0.0, 0.8333, 0.0, 0.8333, 0.0, 1.0, 0.0, 0.8333, 0.0, 0.6667, 0.0, 0.6667, 0.0, 0.8333, 0.0, 0.6667, 0.0, 0.5, 0.0, 0.5, 0.0, 0.6667, 0.0, 0.5, 0.0, 0.3333, 0.0, 0.3333, 0.0, 0.5, 0.0, 0.3333, 0.0, 0.1667, 0.0, 0.1667, 0.0, 0.3333, 1.0, 0.0, 1.0, 0.1667, 1.0, 0.1667, 1.0, 0.0, 1.0, 0.1667, 1.0, 0.3333, 1.0, 0.3333, 1.0, 0.1667, 1.0, 0.3333, 1.0, 0.5, 1.0, 0.5, 1.0, 0.3333, 1.0, 0.5, 1.0, 0.6667, 1.0, 0.6667, 1.0, 0.5, 1.0, 0.6667, 1.0, 0.8333, 1.0, 0.8333, 1.0, 0.6667, 0.0, 0.0, 1.0, 0.0, 1.0, 0.1667, 0.0, 0.1667, 0.0, 0.1667, 1.0, 0.1667, 1.0, 0.3333, 0.0, 0.3333, 0.0, 0.3333, 1.0, 0.3333, 1.0, 0.5, 0.0, 0.5, 0.0, 0.5, 1.0, 0.5, 1.0, 0.6667, 0.0, 0.6667, 0.0, 0.6667, 1.0, 0.6667, 1.0, 0.8333, 0.0, 0.8333, 0.0, 0.0, 0.0, 0.1667, 1.0, 0.1667, 1.0, 0.0, 0.0, 0.1667, 0.0, 0.3333, 1.0, 0.3333, 1.0, 0.1667, 0.0, 0.3333, 0.0, 0.5, 1.0, 0.5, 1.0, 0.3333, 0.0, 0.5, 0.0, 0.6667, 1.0, 0.6667, 1.0, 0.5, 0.0, 0.6667, 0.0, 0.8333, 1.0, 0.8333, 1.0, 0.6667, 0.0, 0.8333, 1.0, 0.8333, 1.0, 1.0, 0.0, 1.0, 0.0, 0.0, 1.0, 0.0, 1.0, 0.1667, 0.0, 0.1667, 0.0, 0.1667, 1.0, 0.1667, 1.0, 0.3333, 0.0, 0.3333, 0.0, 0.3333, 1.0, 0.3333, 1.0, 0.5, 0.0, 0.5, 0.0, 0.5, 1.0, 0.5, 1.0, 0.6667, 0.0, 0.6667, 0.0, 0.6667, 1.0, 0.6667, 1.0, 0.8333, 0.0, 0.8333, 0.0, 0.8333, 0.0, 1.0, 1.0, 1.0, 1.0, 0.8333, 0.0, 0.0, 0.0, 0.1667, 1.0, 0.1667, 1.0, 0.0, 0.0, 0.1667, 0.0, 0.3333, 1.0, 0.3333, 1.0, 0.1667, 0.0, 0.3333, 0.0, 0.5, 1.0, 0.5, 1.0, 0.3333, 0.0, 0.5, 0.0, 0.6667, 1.0, 0.6667, 1.0, 0.5, 0.0, 0.6667, 0.0, 0.8333, 1.0, 0.8333, 1.0, 0.6667, 1.0, 0.8333, 1.0, 0.6667, 1.0, 0.6667, 1.0, 0.8333, 0.0, 0.5, 0.0, 0.6667, 0.0, 0.6667, 0.0, 0.5, 0.0, 0.3333, 0.0, 0.5, 0.0, 0.5, 0.0, 0.3333, 0.0, 0.0, 0.0, 0.1667, 0.0, 0.1667, 0.0, 0.0, 0.0, 0.1667, 0.0, 0.3333, 0.0, 0.3333, 0.0, 0.1667, 1.0, 0.0, 0.0, 0.0, 0.0, 0.0, 1.0, 0.0, 1.0, 0.1667, 1.0, 0.0, 1.0, 0.0, 1.0, 0.1667, 1.0, 1.0, 1.0, 0.8333, 1.0, 0.8333, 1.0, 1.0, 1.0, 0.3333, 1.0, 0.1667, 1.0, 0.1667, 1.0, 0.3333, 0.0, 1.0, 1.0, 1.0, 1.0, 1.0, 0.0, 1.0, 1.0, 0.5, 1.0, 0.3333, 1.0, 0.3333, 1.0, 0.5, 0.0, 0.8333, 0.0, 1.0, 0.0, 1.0, 0.0, 0.8333, 1.0, 0.6667, 1.0, 0.5, 1.0, 0.5, 1.0, 0.6667, 0.0, 0.6667, 0.0, 0.8333, 0.0, 0.8333, 0.0, 0.6667])
me_plane_007.materials.append(mat_bed_frame)
me_plane_007.update()
me_plane_008 = bpy.data.meshes.new('Plane.008')
me_plane_008.from_pydata([(-0.5339, -0.447, 0.0), (0.5339, -0.447, 0.0), (-0.5339, 0.447, 0.0), (0.5339, 0.447, 0.0), (-0.5339, 0.447, -0.1494), (-0.5339, -0.447, -0.1494), (0.5339, -0.447, -0.1494), (0.5339, 0.447, -0.1494)], [], [(0, 2, 3, 1), (5, 6, 7, 4), (1, 3, 7, 6), (2, 0, 5, 4), (3, 2, 4, 7), (0, 1, 6, 5)])
_uv = me_plane_008.uv_layers.new(name='UVMap')
_uv.uv.foreach_set('vector', [0.0, 0.0, 0.0, 1.0, 1.0, 1.0, 1.0, 0.0, 0.0, 0.0, 1.0, 0.0, 1.0, 1.0, 0.0, 1.0, 1.0, 0.0, 1.0, 1.0, 1.0, 1.0, 1.0, 0.0, 0.0, 1.0, 0.0, 0.0, 0.0, 0.0, 0.0, 1.0, 1.0, 1.0, 0.0, 1.0, 0.0, 1.0, 1.0, 1.0, 0.0, 0.0, 1.0, 0.0, 1.0, 0.0, 0.0, 0.0])
me_plane_008.materials.append(mat_mattress)
me_plane_008.update()
me_plane_009 = bpy.data.meshes.new('Plane.009')
me_plane_009.from_pydata([(-0.3078, -0.447, 0.0), (0.3078, -0.447, 0.0), (-0.3078, 0.447, 0.0), (0.3078, 0.447, 0.0), (-0.3078, 0.447, -0.1494), (-0.3078, -0.447, -0.1494), (0.3078, -0.447, -0.1494), (0.3078, 0.447, -0.1494), (-0.3078, 0.447, 0.0), (-0.3078, -0.447, 0.0), (0.3078, -0.447, 0.0), (0.3078, 0.447, 0.0), (-0.3078, -0.447, -0.1494), (0.3078, -0.447, -0.1494), (0.3078, 0.447, -0.1494), (-0.3078, 0.447, -0.1494), (-0.3078, 0.4588, 0.0118), (-0.3078, -0.4588, 0.0118), (0.3078, -0.4588, 0.0118), (0.3078, 0.4588, 0.0118), (-0.3078, -0.4637, -0.1494), (0.3078, -0.4637, -0.1494), (0.3078, 0.4637, -0.1494), (-0.3078, 0.4637, -0.1494)], [], [(0, 1, 3, 2), (3, 7, 4, 2), (0, 5, 6, 1), (11, 10, 18, 19), (13, 12, 20, 21), (14, 11, 19, 22), (4, 7, 14, 15), (5, 0, 9, 12), (7, 3, 11, 14), (6, 5, 12, 13), (3, 1, 10, 11), (0, 2, 8, 9), (2, 4, 15, 8), (1, 6, 13, 10), (17, 16, 19, 18), (19, 16, 23, 22), (17, 18, 21, 20), (9, 8, 16, 17), (8, 15, 23, 16), (10, 13, 21, 18), (15, 14, 22, 23), (12, 9, 17, 20)])
_uv = me_plane_009.uv_layers.new(name='UVMap')
_uv.uv.foreach_set('vector', [0.0, 0.0, 1.0, 0.0, 1.0, 1.0, 0.0, 1.0, 1.0, 1.0, 1.0, 1.0, 0.0, 1.0, 0.0, 1.0, 0.0, 0.0, 0.0, 0.0, 1.0, 0.0, 1.0, 0.0, 1.0, 1.0, 1.0, 0.0, 1.0, 0.0, 1.0, 1.0, 1.0, 0.0, 0.0, 0.0, 0.0, 0.0, 1.0, 0.0, 1.0, 1.0, 1.0, 1.0, 1.0, 1.0, 1.0, 1.0, 0.0, 1.0, 1.0, 1.0, 1.0, 1.0, 0.0, 1.0, 0.0, 0.0, 0.0, 0.0, 0.0, 0.0, 0.0, 0.0, 1.0, 1.0, 1.0, 1.0, 1.0, 1.0, 1.0, 1.0, 1.0, 0.0, 0.0, 0.0, 0.0, 0.0, 1.0, 0.0, 1.0, 1.0, 1.0, 0.0, 1.0, 0.0, 1.0, 1.0, 0.0, 0.0, 0.0, 1.0, 0.0, 1.0, 0.0, 0.0, 0.0, 1.0, 0.0, 1.0, 0.0, 1.0, 0.0, 1.0, 1.0, 0.0, 1.0, 0.0, 1.0, 0.0, 1.0, 0.0, 0.0, 0.0, 0.0, 1.0, 1.0, 1.0, 1.0, 0.0, 1.0, 1.0, 0.0, 1.0, 0.0, 1.0, 1.0, 1.0, 0.0, 0.0, 1.0, 0.0, 1.0, 0.0, 0.0, 0.0, 0.0, 0.0, 0.0, 1.0, 0.0, 1.0, 0.0, 0.0, 0.0, 1.0, 0.0, 1.0, 0.0, 1.0, 0.0, 1.0, 1.0, 0.0, 1.0, 0.0, 1.0, 0.0, 1.0, 0.0, 0.0, 1.0, 1.0, 1.0, 1.0, 1.0, 0.0, 1.0, 0.0, 0.0, 0.0, 0.0, 0.0, 0.0, 0.0, 0.0])
me_plane_009.materials.append(mat_blanket)
me_plane_009.update()
me_plane_010 = bpy.data.meshes.new('Plane.010')
me_plane_010.from_pydata([(-0.5339, -0.447, 0.0), (0.5339, -0.447, 0.0), (-0.5339, 0.447, 0.0), (0.5339, 0.447, 0.0), (-0.5339, 0.447, -0.1494), (-0.5339, -0.447, -0.1494), (0.5339, -0.447, -0.1494), (0.5339, 0.447, -0.1494)], [], [(0, 2, 3, 1), (5, 6, 7, 4), (1, 3, 7, 6), (2, 0, 5, 4), (3, 2, 4, 7), (0, 1, 6, 5)])
_uv = me_plane_010.uv_layers.new(name='UVMap')
_uv.uv.foreach_set('vector', [0.0, 0.0, 0.0, 1.0, 1.0, 1.0, 1.0, 0.0, 0.0, 0.0, 1.0, 0.0, 1.0, 1.0, 0.0, 1.0, 1.0, 0.0, 1.0, 1.0, 1.0, 1.0, 1.0, 0.0, 0.0, 1.0, 0.0, 0.0, 0.0, 0.0, 0.0, 1.0, 1.0, 1.0, 0.0, 1.0, 0.0, 1.0, 1.0, 1.0, 0.0, 0.0, 1.0, 0.0, 1.0, 0.0, 0.0, 0.0])
me_plane_010.materials.append(mat_pillow)
me_plane_010.update()

# ---- objects
ob_plane = bpy.data.objects.new('Plane', me_plane)
ob_plane_001 = bpy.data.objects.new('Plane.001', me_plane_001)
ob_cube = bpy.data.objects.new('Cube', me_cube_005)
ob_cube_001 = bpy.data.objects.new('Cube.001', me_cube_006)
ob_cube_002 = bpy.data.objects.new('Cube.002', me_cube_007)
ob_plane_002 = bpy.data.objects.new('Plane.002', me_plane_005)
ob_plane_003 = bpy.data.objects.new('Plane.003', me_plane_006)
ob_plane_004 = bpy.data.objects.new('Plane.004', me_plane_007)
ob_plane_005 = bpy.data.objects.new('Plane.005', me_plane_008)
ob_plane_006 = bpy.data.objects.new('Plane.006', me_plane_009)
ob_plane_007 = bpy.data.objects.new('Plane.007', me_plane_010)

# ---- transforms, parenting, visibility, modifiers, constraints
ob_plane.location = (0.0, 0.0, 0.0)
_m = ob_plane.modifiers.new('Solidify', 'SOLIDIFY')
_m.thickness = 0.2
_m = ob_plane.modifiers.new('Bevel', 'BEVEL')
_m.width = 0.014
_m.width_pct = 0.014
ob_plane_001.location = (0.0, 0.0, 0.0)
ob_plane_001.scale = (0.87, 0.99, 0.2)
_m = ob_plane_001.modifiers.new('Solidify', 'SOLIDIFY')
_m.thickness = 0.2
_m = ob_plane_001.modifiers.new('Bevel', 'BEVEL')
_m.width = 0.005
_m.width_pct = 0.005
_m = ob_plane_001.modifiers.new('Array', 'ARRAY')
_m.count = 6
_m.relative_offset_displace = (1.08, 0.0, 0.0)
ob_cube.location = (-0.003751, -0.001984, -0.0006503)
_m = ob_cube.modifiers.new('Bevel', 'BEVEL')
_m.width = 0.025
_m.width_pct = 0.025
ob_cube_001.location = (0.2178, -0.2828, -0.1753)
ob_cube_001.scale = (1.252, 1.252, 1.252)
_m = ob_cube_001.modifiers.new('Bevel', 'BEVEL')
_m.width = 0.007
_m.width_pct = 0.007
ob_cube_002.location = (-0.003751, -0.001984, -0.0006503)
_m = ob_cube_002.modifiers.new('Bevel', 'BEVEL')
_m.width = 0.012
_m.width_pct = 0.012
_m = ob_cube_002.modifiers.new('Bevel.001', 'BEVEL')
ob_plane_002.location = (-0.1502, 0.2991, 0.2293)
ob_plane_002.scale = (0.6788, 0.447, 1.0)
_m = ob_plane_002.modifiers.new('Bevel', 'BEVEL')
_m.width = 0.03
_m.width_pct = 0.03
_m.segments = 2
ob_plane_003.location = (0.4405, 0.2991, 0.3637)
ob_plane_003.scale = (-0.07406, 0.447, 1.0)
_m = ob_plane_003.modifiers.new('Bevel', 'BEVEL')
_m.width = 0.037
_m.width_pct = 0.037
_m.segments = 2
ob_plane_004.location = (-0.7473, 0.2991, 0.3637)
ob_plane_004.scale = (-0.07406, 0.447, 1.0)
_m = ob_plane_004.modifiers.new('Bevel', 'BEVEL')
_m.width = 0.037
_m.width_pct = 0.037
_m.segments = 2
ob_plane_005.location = (-0.1502, 0.2991, 0.3769)
_m = ob_plane_005.modifiers.new('Bevel', 'BEVEL')
_m.width = 0.03
_m.width_pct = 0.03
_m.segments = 2
ob_plane_006.location = (-0.01109, 0.2991, 0.398)
ob_plane_006.scale = (1.204, 1.0, 1.0)
_m = ob_plane_006.modifiers.new('Bevel', 'BEVEL')
_m.width = 0.03
_m.width_pct = 0.03
_m.segments = 2
ob_plane_007.location = (-0.5494, 0.2991, 0.4676)
ob_plane_007.scale = (0.2059, 0.5009, 0.6795)
_m = ob_plane_007.modifiers.new('Bevel', 'BEVEL')
_m.width = 0.128
_m.width_pct = 0.128
_m.segments = 2

# ---- collection membership
scene.collection.objects.link(ob_plane)
scene.collection.objects.link(ob_plane_001)
scene.collection.objects.link(ob_cube)
scene.collection.objects.link(ob_cube_001)
scene.collection.objects.link(ob_cube_002)
scene.collection.objects.link(ob_plane_002)
scene.collection.objects.link(ob_plane_003)
scene.collection.objects.link(ob_plane_004)
scene.collection.objects.link(ob_plane_005)
scene.collection.objects.link(ob_plane_006)
scene.collection.objects.link(ob_plane_007)

# ---- scene / render settings (as saved in the file)
scene.frame_start = 1; scene.frame_end = 250; scene.frame_set(1)
scene.render.engine = 'BLENDER_EEVEE_NEXT'
scene.cycles.sampling_pattern = 'TABULATED_SOBOL'
scene.view_settings.view_transform = 'Filmic'
bpy.context.view_layer.update()

# ---- added for rendering (the .blend has no active camera and no usable light): camera, sun
cam_auto = bpy.data.cameras.new('AutoCamera')
cam_auto.lens = 50.0
cam_auto.sensor_width = 36.0
cam_auto.clip_end = 1000.0
ob_auto_camera = bpy.data.objects.new('AutoCamera', cam_auto)
scene.collection.objects.link(ob_auto_camera)
ob_auto_camera.location = (3.54199, -4.27788, 3.73123)
ob_auto_camera.rotation_euler = (1.09748, -7.21219e-08, 0.694738)
scene.camera = ob_auto_camera
light_auto_sun = bpy.data.lights.new('AutoSun', 'SUN')
light_auto_sun.energy = 3.0
light_auto_sun.angle = 0.0523599
ob_auto_sun = bpy.data.objects.new('AutoSun', light_auto_sun)
scene.collection.objects.link(ob_auto_sun)
ob_auto_sun.rotation_euler = (0.872665, 0.174533, 0.523599)
bpy.context.view_layer.update()
